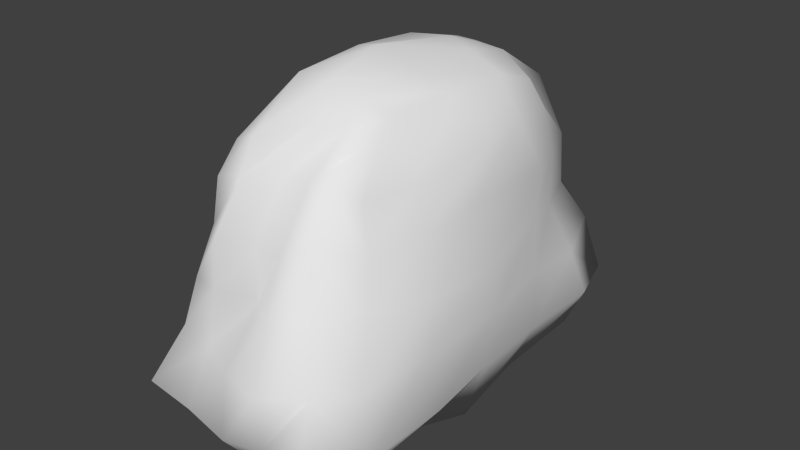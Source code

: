 # Source: rock_wide.blend  (saved by Blender 2.71.0; exported with 4.5.12 LTS)
import bpy
from mathutils import Matrix  # noqa: F401  (used for matrix-valued properties, if any)

bpy.ops.wm.read_factory_settings(use_empty=True)
scene = bpy.context.scene
scene.name = 'Scene'

# ---- collections
col_collection_1 = bpy.data.collections.new('Collection 1'); scene.collection.children.link(col_collection_1)

# ---- materials (node trees are filled in below, after node groups)
mat_material = bpy.data.materials.new('Material')
mat_material.alpha_threshold = 0.0
mat_material.use_transparent_shadow = False
mat_material.roughness = 0.5
mat_material.line_color = (0.0, 0.0, 0.0, 1.0)

# ---- material node trees

# ---- world
world_world = bpy.data.worlds.new('World'); scene.world = world_world
world_world.color = (0.05088, 0.05088, 0.05088)
world_world.use_sun_shadow = False
world_world.sun_shadow_jitter_overblur = 0.0
world_world.cycles.sampling_method = 'MANUAL'
world_world.cycles.sample_map_resolution = 256

# ---- meshes
me_rock_wide = bpy.data.meshes.new('rock_wide')
me_rock_wide.from_pydata([(-0.3485, -0.714, 0.00214), (-0.3462, -0.9492, 0.2945), (-0.4753, -0.7464, 0.2608), (-0.2715, -0.543, 1.052), (-0.2107, -0.6823, 1.043), (-0.1985, -0.5969, 1.154), (-0.3546, 0.5929, 1.064), (-0.2997, 0.5622, 1.165), (-0.307, 0.6153, 1.102), (-0.3559, 0.9361, 0.2032), (-0.358, 0.6856, 0.0924), (-0.4718, 0.7005, 0.219), (0.3515, -0.93, 0.2155), (0.3528, -0.713, 0.01997), (0.4572, -0.6889, 0.1842), (0.2846, -0.5015, 1.039), (0.2396, -0.4897, 1.181), (0.2531, -0.6258, 1.101), (0.3179, 0.4998, 1.065), (0.2545, 0.5593, 1.059), (0.2579, 0.4762, 1.176), (0.3205, 0.7661, -0.01065), (0.3661, 0.9433, 0.2067), (0.4519, 0.685, 0.2229), (-0.2888, -0.8191, 0.4942), (-0.2544, -0.7751, 0.6812), (-0.2485, -0.6849, 0.8496), (-0.3135, -0.6236, 0.8257), (-0.3468, -0.6636, 0.6547), (-0.3721, -0.6613, 0.4899), (-0.311, 0.7215, 0.8912), (-0.3173, 0.7036, 0.6866), (-0.3008, 0.8414, 0.468), (-0.4403, 0.6305, 0.4294), (-0.3843, 0.5821, 0.6913), (-0.3489, 0.5462, 0.8574), (0.4525, -0.7148, 0.4697), (0.3876, -0.6142, 0.6913), (0.351, -0.5608, 0.8827), (0.2365, -0.7265, 0.9108), (0.2885, -0.7766, 0.7043), (0.3385, -0.8511, 0.4661), (0.3536, 0.5181, 0.8755), (0.3595, 0.505, 0.6744), (0.4207, 0.605, 0.4343), (0.333, 0.8444, 0.4799), (0.2801, 0.7193, 0.6664), (0.2721, 0.7113, 0.884), (-0.4565, -0.3509, 0.2158), (-0.4537, -0.05724, 0.2218), (-0.4575, 0.3221, 0.2642), (-0.3225, 0.3649, -0.008805), (-0.3779, -0.03376, 0.05111), (-0.357, -0.4055, 0.01641), (-0.2338, -0.328, 1.226), (-0.276, -0.02783, 1.247), (-0.2666, 0.2478, 1.226), (-0.3388, 0.3023, 1.083), (-0.2984, 0.05902, 1.116), (-0.3078, -0.3084, 1.075), (0.3379, -0.3488, 0.0562), (0.3849, -0.05275, -0.01751), (0.3465, 0.3053, 0.00939), (0.4369, 0.3244, 0.2127), (0.4759, -0.06013, 0.2452), (0.4623, -0.311, 0.1855), (0.3579, -0.3384, 1.047), (0.3926, 0.02867, 1.098), (0.3841, 0.2276, 1.109), (0.2815, 0.2515, 1.259), (0.2401, 0.00991, 1.253), (0.2368, -0.3133, 1.259), (0.4455, 0.2956, 0.4813), (0.5046, -0.05002, 0.4912), (0.4811, -0.4037, 0.4728), (0.4276, 0.303, 0.7175), (0.4782, -0.08265, 0.6607), (0.4753, -0.3562, 0.6784), (0.4059, 0.3646, 0.881), (0.4204, -0.08632, 0.9144), (0.4056, -0.3376, 0.8794), (-0.447, -0.3311, 0.4744), (-0.4353, -0.02579, 0.4715), (-0.4404, 0.2793, 0.4523), (-0.3917, -0.3852, 0.6608), (-0.3761, 0.01658, 0.7177), (-0.3806, 0.3062, 0.6747), (-0.3389, -0.3128, 0.8356), (-0.3386, -0.0303, 0.8895), (-0.4002, 0.3417, 0.8727), (-0.1733, -0.6914, 0.01752), (-0.005735, -0.7229, -0.06866), (0.1793, -0.7058, -0.005403), (0.1693, -0.9108, 0.2157), (-0.001404, -0.9335, 0.192), (-0.1721, -0.9313, 0.2429), (-0.1132, -0.6649, 1.067), (0.03347, -0.6152, 1.079), (0.1526, -0.6123, 1.103), (0.1654, -0.4477, 1.234), (0.0349, -0.4838, 1.231), (-0.1153, -0.599, 1.19), (-0.1377, 0.5408, 1.25), (-0.00404, 0.4833, 1.271), (0.1195, 0.492, 1.257), (0.129, 0.7435, 1.093), (-0.03889, 0.7032, 1.108), (-0.1771, 0.7246, 1.136), (-0.1844, 0.9406, 0.2158), (-0.01751, 0.9654, 0.2416), (0.1645, 0.882, 0.2314), (0.1859, 0.6441, -0.01866), (0.003082, 0.7169, 0.008672), (-0.2019, 0.7336, 0.0427), (0.1178, 0.7403, 0.8947), (-0.006297, 0.8468, 0.9077), (-0.1542, 0.7136, 0.8802), (0.1497, 0.8278, 0.6927), (0.03575, 0.9043, 0.707), (-0.1578, 0.8437, 0.6926), (0.1363, 0.8336, 0.46), (-0.05219, 0.8645, 0.4866), (-0.1702, 0.9155, 0.453), (0.2078, -0.9616, 0.4776), (0.02263, -0.9167, 0.4747), (-0.1245, -0.8439, 0.4874), (0.1592, -0.8422, 0.6935), (0.03027, -0.7552, 0.6793), (-0.1281, -0.8072, 0.6876), (0.1399, -0.7531, 0.8813), (0.01738, -0.7404, 0.88), (-0.1234, -0.7948, 0.8758), (-0.2035, -0.3778, -0.02568), (-0.01571, -0.2941, 0.02069), (0.174, -0.3467, 0.007578), (-0.1752, -0.005509, 0.009197), (0.001738, -0.009776, -0.008669), (0.1657, -0.005972, -0.0004784), (-0.1792, 0.3598, 0.008811), (-0.001579, 0.4171, 0.03392), (0.1567, 0.3612, -0.01418), (0.1423, -0.3665, 1.311), (-0.004731, -0.3438, 1.338), (-0.1353, -0.3524, 1.339), (0.1452, -0.01056, 1.298), (-0.009366, -0.08621, 1.394), (-0.1089, -0.07772, 1.371), (0.1324, 0.2474, 1.326), (0.02646, 0.2862, 1.344), (-0.1557, 0.269, 1.323)], [], [(138, 51, 10, 113), (147, 69, 20, 104), (120, 45, 22, 110), (78, 42, 18, 68), (129, 39, 17, 98), (0, 1, 2), (3, 4, 5), (6, 7, 8), (9, 10, 11), (12, 13, 14), (15, 16, 17), (18, 19, 20), (21, 22, 23), (26, 4, 3, 27), (50, 11, 10, 51), (92, 13, 12, 93), (56, 7, 6, 57), (98, 17, 16, 99), (32, 9, 11, 33), (104, 20, 19, 105), (110, 22, 21, 111), (38, 15, 17, 39), (62, 21, 23, 63), (68, 18, 20, 69), (44, 23, 22, 45), (89, 57, 6, 35), (105, 19, 47, 114), (114, 47, 46, 117), (117, 46, 45, 120), (63, 23, 44, 72), (72, 44, 43, 75), (75, 43, 42, 78), (93, 12, 41, 123), (123, 41, 40, 126), (126, 40, 39, 129), (1, 24, 29, 2), (24, 25, 28, 29), (25, 26, 27, 28), (8, 30, 35, 6), (30, 31, 34, 35), (31, 32, 33, 34), (14, 36, 41, 12), (36, 37, 40, 41), (37, 38, 39, 40), (18, 42, 47, 19), (42, 43, 46, 47), (43, 44, 45, 46), (50, 83, 33, 11), (83, 86, 34, 33), (86, 89, 35, 34), (90, 0, 53, 132), (132, 53, 52, 135), (135, 52, 51, 138), (99, 16, 71, 141), (141, 71, 70, 144), (144, 70, 69, 147), (38, 80, 66, 15), (80, 79, 67, 66), (79, 78, 68, 67), (2, 48, 53, 0), (48, 49, 52, 53), (49, 50, 51, 52), (5, 54, 59, 3), (54, 55, 58, 59), (55, 56, 57, 58), (13, 60, 65, 14), (60, 61, 64, 65), (61, 62, 63, 64), (15, 66, 71, 16), (66, 67, 70, 71), (67, 68, 69, 70), (27, 3, 59, 87), (87, 59, 58, 88), (88, 58, 57, 89), (14, 65, 74, 36), (65, 64, 73, 74), (64, 63, 72, 73), (36, 74, 77, 37), (74, 73, 76, 77), (73, 72, 75, 76), (37, 77, 80, 38), (77, 76, 79, 80), (76, 75, 78, 79), (2, 29, 81, 48), (48, 81, 82, 49), (49, 82, 83, 50), (29, 28, 84, 81), (81, 84, 85, 82), (82, 85, 86, 83), (28, 27, 87, 84), (84, 87, 88, 85), (85, 88, 89, 86), (62, 140, 111, 21), (140, 139, 112, 111), (139, 138, 113, 112), (56, 149, 102, 7), (149, 148, 103, 102), (148, 147, 104, 103), (32, 122, 108, 9), (122, 121, 109, 108), (121, 120, 110, 109), (26, 131, 96, 4), (131, 130, 97, 96), (130, 129, 98, 97), (0, 90, 95, 1), (90, 91, 94, 95), (91, 92, 93, 94), (4, 96, 101, 5), (96, 97, 100, 101), (97, 98, 99, 100), (7, 102, 107, 8), (102, 103, 106, 107), (103, 104, 105, 106), (9, 108, 113, 10), (108, 109, 112, 113), (109, 110, 111, 112), (8, 107, 116, 30), (107, 106, 115, 116), (106, 105, 114, 115), (30, 116, 119, 31), (116, 115, 118, 119), (115, 114, 117, 118), (31, 119, 122, 32), (119, 118, 121, 122), (118, 117, 120, 121), (1, 95, 125, 24), (95, 94, 124, 125), (94, 93, 123, 124), (24, 125, 128, 25), (125, 124, 127, 128), (124, 123, 126, 127), (25, 128, 131, 26), (128, 127, 130, 131), (127, 126, 129, 130), (13, 92, 134, 60), (92, 91, 133, 134), (91, 90, 132, 133), (60, 134, 137, 61), (134, 133, 136, 137), (133, 132, 135, 136), (61, 137, 140, 62), (137, 136, 139, 140), (136, 135, 138, 139), (5, 101, 143, 54), (101, 100, 142, 143), (100, 99, 141, 142), (54, 143, 146, 55), (143, 142, 145, 146), (142, 141, 144, 145), (55, 146, 149, 56), (146, 145, 148, 149), (145, 144, 147, 148)])
me_rock_wide.polygons.foreach_set('use_smooth', [True] * 152)
_uv = me_rock_wide.uv_layers.new(name='UVMap')
_uv.uv.foreach_set('vector', [0.375, 1.625, 0.25, 1.625, 0.25, 1.5, 0.375, 1.5, 0.625, 0.625, 0.75, 0.625, 0.75, 0.75, 0.625, 0.75, 0.625, 1.25, 0.75, 1.25, 0.75, 1.375, 0.625, 1.375, 1.0, 0.625, 1.0, 0.75, 0.875, 0.75, 0.875, 0.625, 0.625, 0.0, 0.75, 0.0, 0.75, 0.125, 0.625, 0.125, 0.25, -0.5, 0.25, -0.375, 0.125, -0.375, 0.125, 0.25, 0.25, 0.125, 0.25, 0.25, 0.125, 0.75, 0.25, 0.75, 0.25, 0.875, 0.25, 1.375, 0.25, 1.5, 0.125, 1.375, 0.75, -0.375, 0.75, -0.5, 0.875, -0.375, 0.625, 0.25, 0.75, 0.25, 0.75, 0.375, 0.875, 0.75, 0.75, 0.875, 0.75, 0.75, 1.5, 0.75, 1.375, 0.875, 1.375, 0.75, 0.25, 0.0, 0.25, 0.125, 0.125, 0.125, 0.125, 0.0, -0.375, 0.625, -0.375, 0.75, -0.5, 0.75, -0.5, 0.625, 0.625, -0.5, 0.75, -0.5, 0.75, -0.375, 0.625, -0.375, 0.25, 0.625, 0.25, 0.75, 0.125, 0.75, 0.125, 0.625, 0.625, 0.125, 0.75, 0.125, 0.75, 0.25, 0.625, 0.25, 0.25, 1.25, 0.25, 1.375, 0.125, 1.375, 0.125, 1.25, 0.625, 0.75, 0.75, 0.75, 0.75, 0.875, 0.625, 0.875, 0.625, 1.375, 0.75, 1.375, 0.75, 1.5, 0.625, 1.5, 0.875, 0.0, 0.875, 0.125, 0.75, 0.125, 0.75, 0.0, 1.5, 0.625, 1.5, 0.75, 1.375, 0.75, 1.375, 0.625, 0.875, 0.625, 0.875, 0.75, 0.75, 0.75, 0.75, 0.625, 1.25, 0.75, 1.375, 0.75, 1.375, 0.875, 1.25, 0.875, 0.0, 0.625, 0.125, 0.625, 0.125, 0.75, 0.0, 0.75, 0.625, 0.875, 0.75, 0.875, 0.75, 1.0, 0.625, 1.0, 0.625, 1.0, 0.75, 1.0, 0.75, 1.125, 0.625, 1.125, 0.625, 1.125, 0.75, 1.125, 0.75, 1.25, 0.625, 1.25, 1.375, 0.625, 1.375, 0.75, 1.25, 0.75, 1.25, 0.625, 1.25, 0.625, 1.25, 0.75, 1.125, 0.75, 1.125, 0.625, 1.125, 0.625, 1.125, 0.75, 1.0, 0.75, 1.0, 0.625, 0.625, -0.375, 0.75, -0.375, 0.75, -0.25, 0.625, -0.25, 0.625, -0.25, 0.75, -0.25, 0.75, -0.125, 0.625, -0.125, 0.625, -0.125, 0.75, -0.125, 0.75, 0.0, 0.625, 0.0, 0.25, -0.375, 0.25, -0.25, 0.125, -0.25, 0.125, -0.375, 0.25, -0.25, 0.25, -0.125, 0.125, -0.125, 0.125, -0.25, 0.25, -0.125, 0.25, 0.0, 0.125, 0.0, 0.125, -0.125, 0.25, 0.875, 0.25, 1.0, 0.125, 1.0, 0.125, 0.875, 0.25, 1.0, 0.25, 1.125, 0.125, 1.125, 0.125, 1.0, 0.25, 1.125, 0.25, 1.25, 0.125, 1.25, 0.125, 1.125, 0.875, -0.375, 0.875, -0.25, 0.75, -0.25, 0.75, -0.375, 0.875, -0.25, 0.875, -0.125, 0.75, -0.125, 0.75, -0.25, 0.875, -0.125, 0.875, 0.0, 0.75, 0.0, 0.75, -0.125, 0.875, 0.75, 1.0, 0.75, 1.0, 0.875, 0.875, 0.875, 1.0, 0.75, 1.125, 0.75, 1.125, 0.875, 1.0, 0.875, 1.125, 0.75, 1.25, 0.75, 1.25, 0.875, 1.125, 0.875, -0.375, 0.625, -0.25, 0.625, -0.25, 0.75, -0.375, 0.75, -0.25, 0.625, -0.125, 0.625, -0.125, 0.75, -0.25, 0.75, -0.125, 0.625, 0.0, 0.625, 0.0, 0.75, -0.125, 0.75, 0.375, -0.5, 0.25, -0.5, 0.25, -0.625, 0.375, -0.625, -0.625, 0.375, -0.5, 0.375, -0.5, 0.5, -0.625, 0.5, -0.625, 0.5, -0.5, 0.5, -0.5, 0.625, -0.625, 0.625, 0.625, 0.25, 0.75, 0.25, 0.75, 0.375, 0.625, 0.375, 0.625, 0.375, 0.75, 0.375, 0.75, 0.5, 0.625, 0.5, 0.625, 0.5, 0.75, 0.5, 0.75, 0.625, 0.625, 0.625, 1.0, 0.25, 1.0, 0.375, 0.875, 0.375, 0.875, 0.25, 1.0, 0.375, 1.0, 0.5, 0.875, 0.5, 0.875, 0.375, 1.0, 0.5, 1.0, 0.625, 0.875, 0.625, 0.875, 0.5, -0.375, 0.25, -0.375, 0.375, -0.5, 0.375, -0.5, 0.25, -0.375, 0.375, -0.375, 0.5, -0.5, 0.5, -0.5, 0.375, -0.375, 0.5, -0.375, 0.625, -0.5, 0.625, -0.5, 0.5, 0.25, 0.25, 0.25, 0.375, 0.125, 0.375, 0.125, 0.25, 0.25, 0.375, 0.25, 0.5, 0.125, 0.5, 0.125, 0.375, 0.25, 0.5, 0.25, 0.625, 0.125, 0.625, 0.125, 0.5, 1.5, 0.25, 1.5, 0.375, 1.375, 0.375, 1.375, 0.25, 1.5, 0.375, 1.5, 0.5, 1.375, 0.5, 1.375, 0.375, 1.5, 0.5, 1.5, 0.625, 1.375, 0.625, 1.375, 0.5, 0.875, 0.25, 0.875, 0.375, 0.75, 0.375, 0.75, 0.25, 0.875, 0.375, 0.875, 0.5, 0.75, 0.5, 0.75, 0.375, 0.875, 0.5, 0.875, 0.625, 0.75, 0.625, 0.75, 0.5, 0.0, 0.25, 0.125, 0.25, 0.125, 0.375, 0.0, 0.375, 0.0, 0.375, 0.125, 0.375, 0.125, 0.5, 0.0, 0.5, 0.0, 0.5, 0.125, 0.5, 0.125, 0.625, 0.0, 0.625, 1.375, 0.25, 1.375, 0.375, 1.25, 0.375, 1.25, 0.25, 1.375, 0.375, 1.375, 0.5, 1.25, 0.5, 1.25, 0.375, 1.375, 0.5, 1.375, 0.625, 1.25, 0.625, 1.25, 0.5, 1.25, 0.25, 1.25, 0.375, 1.125, 0.375, 1.125, 0.25, 1.25, 0.375, 1.25, 0.5, 1.125, 0.5, 1.125, 0.375, 1.25, 0.5, 1.25, 0.625, 1.125, 0.625, 1.125, 0.5, 1.125, 0.25, 1.125, 0.375, 1.0, 0.375, 1.0, 0.25, 1.125, 0.375, 1.125, 0.5, 1.0, 0.5, 1.0, 0.375, 1.125, 0.5, 1.125, 0.625, 1.0, 0.625, 1.0, 0.5, -0.375, 0.25, -0.25, 0.25, -0.25, 0.375, -0.375, 0.375, -0.375, 0.375, -0.25, 0.375, -0.25, 0.5, -0.375, 0.5, -0.375, 0.5, -0.25, 0.5, -0.25, 0.625, -0.375, 0.625, -0.25, 0.25, -0.125, 0.25, -0.125, 0.375, -0.25, 0.375, -0.25, 0.375, -0.125, 0.375, -0.125, 0.5, -0.25, 0.5, -0.25, 0.5, -0.125, 0.5, -0.125, 0.625, -0.25, 0.625, -0.125, 0.25, 0.0, 0.25, 0.0, 0.375, -0.125, 0.375, -0.125, 0.375, 0.0, 0.375, 0.0, 0.5, -0.125, 0.5, -0.125, 0.5, 0.0, 0.5, 0.0, 0.625, -0.125, 0.625, 1.5, 0.625, 1.625, 0.625, 1.625, 0.75, 1.5, 0.75, 0.625, 1.625, 0.5, 1.625, 0.5, 1.5, 0.625, 1.5, 0.5, 1.625, 0.375, 1.625, 0.375, 1.5, 0.5, 1.5, 0.25, 0.625, 0.375, 0.625, 0.375, 0.75, 0.25, 0.75, 0.375, 0.625, 0.5, 0.625, 0.5, 0.75, 0.375, 0.75, 0.5, 0.625, 0.625, 0.625, 0.625, 0.75, 0.5, 0.75, 0.25, 1.25, 0.375, 1.25, 0.375, 1.375, 0.25, 1.375, 0.375, 1.25, 0.5, 1.25, 0.5, 1.375, 0.375, 1.375, 0.5, 1.25, 0.625, 1.25, 0.625, 1.375, 0.5, 1.375, 0.25, 0.0, 0.375, 0.0, 0.375, 0.125, 0.25, 0.125, 0.375, 0.0, 0.5, 0.0, 0.5, 0.125, 0.375, 0.125, 0.5, 0.0, 0.625, 0.0, 0.625, 0.125, 0.5, 0.125, 0.25, -0.5, 0.375, -0.5, 0.375, -0.375, 0.25, -0.375, 0.375, -0.5, 0.5, -0.5, 0.5, -0.375, 0.375, -0.375, 0.5, -0.5, 0.625, -0.5, 0.625, -0.375, 0.5, -0.375, 0.25, 0.125, 0.375, 0.125, 0.375, 0.25, 0.25, 0.25, 0.375, 0.125, 0.5, 0.125, 0.5, 0.25, 0.375, 0.25, 0.5, 0.125, 0.625, 0.125, 0.625, 0.25, 0.5, 0.25, 0.25, 0.75, 0.375, 0.75, 0.375, 0.875, 0.25, 0.875, 0.375, 0.75, 0.5, 0.75, 0.5, 0.875, 0.375, 0.875, 0.5, 0.75, 0.625, 0.75, 0.625, 0.875, 0.5, 0.875, 0.25, 1.375, 0.375, 1.375, 0.375, 1.5, 0.25, 1.5, 0.375, 1.375, 0.5, 1.375, 0.5, 1.5, 0.375, 1.5, 0.5, 1.375, 0.625, 1.375, 0.625, 1.5, 0.5, 1.5, 0.25, 0.875, 0.375, 0.875, 0.375, 1.0, 0.25, 1.0, 0.375, 0.875, 0.5, 0.875, 0.5, 1.0, 0.375, 1.0, 0.5, 0.875, 0.625, 0.875, 0.625, 1.0, 0.5, 1.0, 0.25, 1.0, 0.375, 1.0, 0.375, 1.125, 0.25, 1.125, 0.375, 1.0, 0.5, 1.0, 0.5, 1.125, 0.375, 1.125, 0.5, 1.0, 0.625, 1.0, 0.625, 1.125, 0.5, 1.125, 0.25, 1.125, 0.375, 1.125, 0.375, 1.25, 0.25, 1.25, 0.375, 1.125, 0.5, 1.125, 0.5, 1.25, 0.375, 1.25, 0.5, 1.125, 0.625, 1.125, 0.625, 1.25, 0.5, 1.25, 0.25, -0.375, 0.375, -0.375, 0.375, -0.25, 0.25, -0.25, 0.375, -0.375, 0.5, -0.375, 0.5, -0.25, 0.375, -0.25, 0.5, -0.375, 0.625, -0.375, 0.625, -0.25, 0.5, -0.25, 0.25, -0.25, 0.375, -0.25, 0.375, -0.125, 0.25, -0.125, 0.375, -0.25, 0.5, -0.25, 0.5, -0.125, 0.375, -0.125, 0.5, -0.25, 0.625, -0.25, 0.625, -0.125, 0.5, -0.125, 0.25, -0.125, 0.375, -0.125, 0.375, 0.0, 0.25, 0.0, 0.375, -0.125, 0.5, -0.125, 0.5, 0.0, 0.375, 0.0, 0.5, -0.125, 0.625, -0.125, 0.625, 0.0, 0.5, 0.0, 0.75, -0.5, 0.625, -0.5, 0.625, -0.625, 0.75, -0.625, 0.625, -0.5, 0.5, -0.5, 0.5, -0.625, 0.625, -0.625, 0.5, -0.5, 0.375, -0.5, 0.375, -0.625, 0.5, -0.625, 1.5, 0.375, 1.625, 0.375, 1.625, 0.5, 1.5, 0.5, 0.625, -0.625, 0.5, -0.625, 0.5, -0.75, 0.625, -0.75, 0.5, -0.625, 0.375, -0.625, 0.375, -0.75, 0.5, -0.75, 1.5, 0.5, 1.625, 0.5, 1.625, 0.625, 1.5, 0.625, 0.625, -0.75, 0.5, -0.75, 0.5, -0.875, 0.625, -0.875, 0.5, -0.75, 0.375, -0.75, 0.375, -0.875, 0.5, -0.875, 0.25, 0.25, 0.375, 0.25, 0.375, 0.375, 0.25, 0.375, 0.375, 0.25, 0.5, 0.25, 0.5, 0.375, 0.375, 0.375, 0.5, 0.25, 0.625, 0.25, 0.625, 0.375, 0.5, 0.375, 0.25, 0.375, 0.375, 0.375, 0.375, 0.5, 0.25, 0.5, 0.375, 0.375, 0.5, 0.375, 0.5, 0.5, 0.375, 0.5, 0.5, 0.375, 0.625, 0.375, 0.625, 0.5, 0.5, 0.5, 0.25, 0.5, 0.375, 0.5, 0.375, 0.625, 0.25, 0.625, 0.375, 0.5, 0.5, 0.5, 0.5, 0.625, 0.375, 0.625, 0.5, 0.5, 0.625, 0.5, 0.625, 0.625, 0.5, 0.625])
me_rock_wide.materials.append(mat_material)
me_rock_wide.use_remesh_preserve_volume = False
me_rock_wide.use_remesh_preserve_attributes = False
me_rock_wide.use_mirror_vertex_groups = False
me_rock_wide.update()

# ---- objects
ob_rock_wide = bpy.data.objects.new('rock_wide', me_rock_wide)

# ---- transforms, parenting, visibility, modifiers, constraints
ob_rock_wide.location = (0.0, 0.0, 0.0)
ob_rock_wide.lock_rotations_4d = False
ob_rock_wide.empty_display_type = 'ARROWS'
ob_rock_wide.lineart.crease_threshold = 0.0

# ---- collection membership
col_collection_1.objects.link(ob_rock_wide)

# ---- scene / render settings (as saved in the file)
scene.frame_start = 1; scene.frame_end = 250; scene.frame_set(1)
scene.render.engine = 'BLENDER_EEVEE_NEXT'
scene.render.resolution_percentage = 50
scene.render.dither_intensity = 0.0
scene.cycles.use_denoising = False
scene.cycles.samples = 10
scene.cycles.sampling_pattern = 'TABULATED_SOBOL'
scene.cycles.light_sampling_threshold = 0.0
scene.cycles.use_adaptive_sampling = False
scene.cycles.use_light_tree = False
scene.cycles.blur_glossy = 0.0
scene.cycles.volume_bounces = 1
scene.cycles.pixel_filter_type = 'GAUSSIAN'
scene.cycles.sample_clamp_indirect = 0.0
scene.view_settings.view_transform = 'Standard'
bpy.context.view_layer.update()

# ---- added for rendering (the .blend has no active camera and no usable light): camera, sun
cam_auto = bpy.data.cameras.new('AutoCamera')
cam_auto.lens = 50.0
cam_auto.sensor_width = 36.0
cam_auto.clip_end = 1000.0
ob_auto_camera = bpy.data.objects.new('AutoCamera', cam_auto)
scene.collection.objects.link(ob_auto_camera)
ob_auto_camera.location = (2.42947, -2.8959, 2.59444)
ob_auto_camera.rotation_euler = (1.09748, -7.21219e-08, 0.694738)
scene.camera = ob_auto_camera
light_auto_sun = bpy.data.lights.new('AutoSun', 'SUN')
light_auto_sun.energy = 3.0
light_auto_sun.angle = 0.0523599
ob_auto_sun = bpy.data.objects.new('AutoSun', light_auto_sun)
scene.collection.objects.link(ob_auto_sun)
ob_auto_sun.rotation_euler = (0.872665, 0.174533, 0.523599)
bpy.context.view_layer.update()
